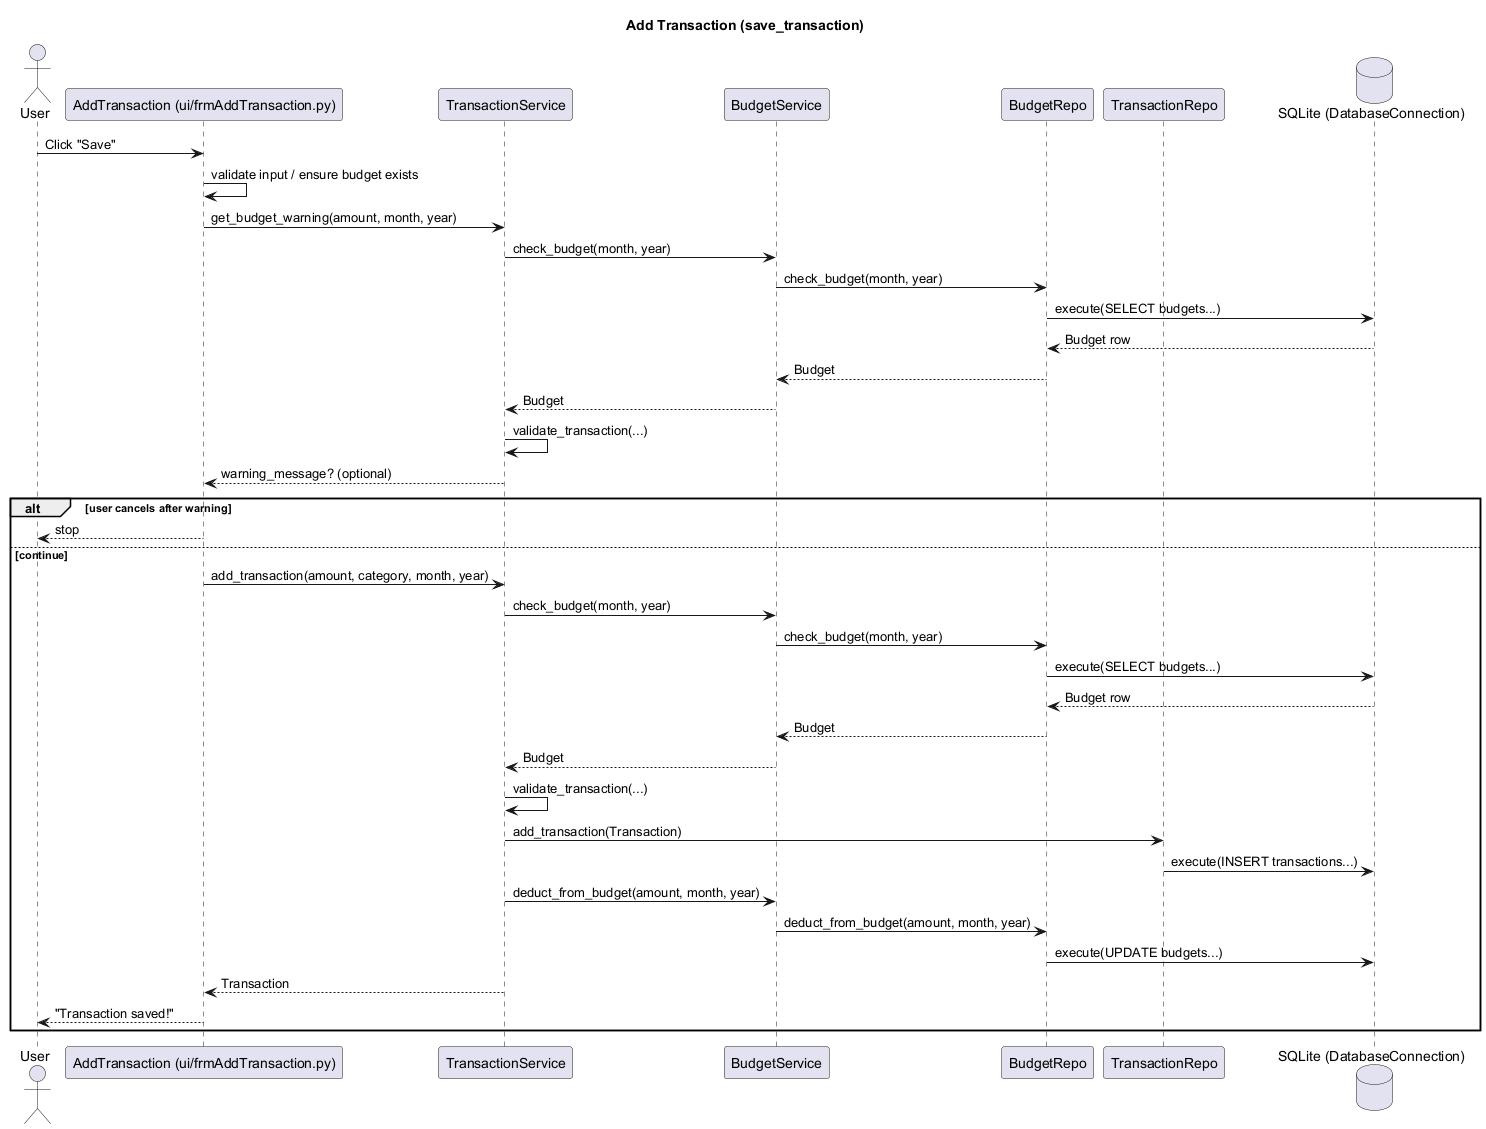

The diagram above was rendered by PlantUML. Its source (embedded in the PNG):
@startuml
title Add Transaction (save_transaction)

actor User
participant "AddTransaction (ui/frmAddTransaction.py)" as UI
participant "TransactionService" as TS
participant "BudgetService" as BS
participant "BudgetRepo" as BR
participant "TransactionRepo" as TR
database "SQLite (DatabaseConnection)" as DB

User -> UI : Click "Save"
UI -> UI : validate input / ensure budget exists
UI -> TS : get_budget_warning(amount, month, year)
TS -> BS : check_budget(month, year)
BS -> BR : check_budget(month, year)
BR -> DB : execute(SELECT budgets...)
DB --> BR : Budget row
BR --> BS : Budget
BS --> TS : Budget
TS -> TS : validate_transaction(...)
TS --> UI : warning_message? (optional)

alt user cancels after warning
  UI --> User : stop
else continue
  UI -> TS : add_transaction(amount, category, month, year)
  TS -> BS : check_budget(month, year)
  BS -> BR : check_budget(month, year)
  BR -> DB : execute(SELECT budgets...)
  DB --> BR : Budget row
  BR --> BS : Budget
  BS --> TS : Budget
  TS -> TS : validate_transaction(...)
  TS -> TR : add_transaction(Transaction)
  TR -> DB : execute(INSERT transactions...)
  TS -> BS : deduct_from_budget(amount, month, year)
  BS -> BR : deduct_from_budget(amount, month, year)
  BR -> DB : execute(UPDATE budgets...)
  TS --> UI : Transaction
  UI --> User : "Transaction saved!"
end

@enduml